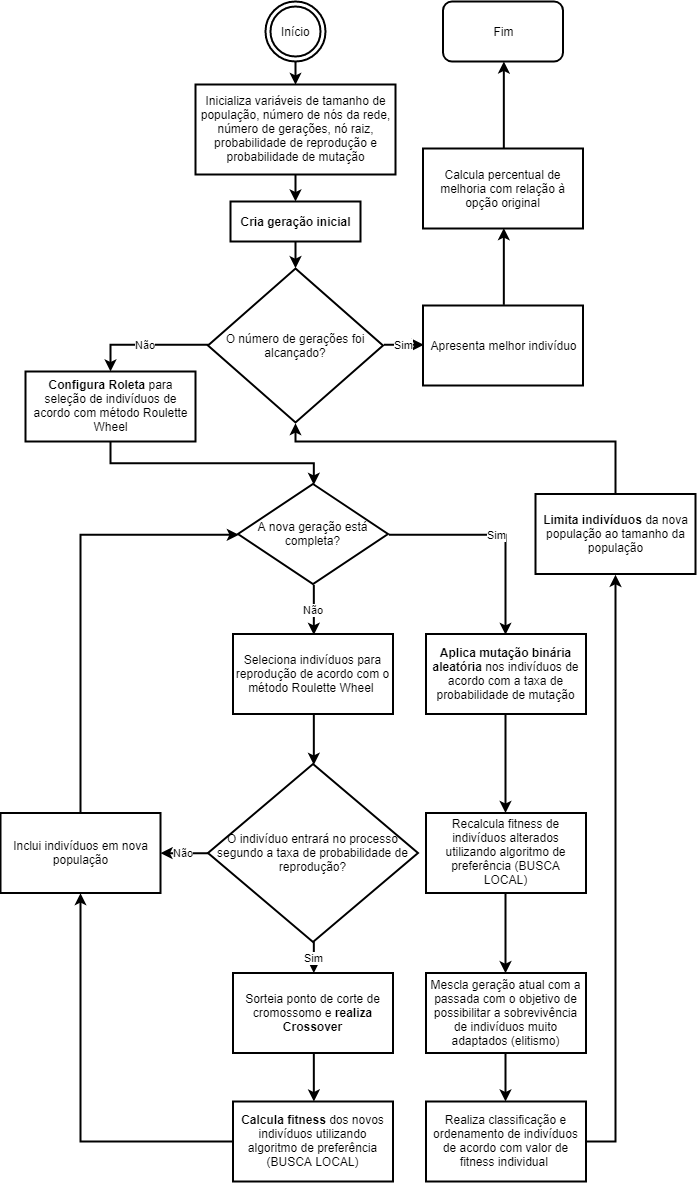

The diagram above was exported from draw.io. Its source (the exported page's mxGraphModel, read from the mxfile embedded in the PNG):
<mxGraphModel dx="3030" dy="970" grid="1" gridSize="10" guides="1" tooltips="1" connect="1" arrows="1" fold="1" page="1" pageScale="1" pageWidth="1300" pageHeight="1200" math="0" shadow="0">
  <root>
    <mxCell id="0" />
    <mxCell id="1" parent="0" />
    <mxCell id="2" style="edgeStyle=orthogonalEdgeStyle;rounded=0;orthogonalLoop=1;jettySize=auto;html=1;exitX=0.5;exitY=1;exitDx=0;exitDy=0;entryX=0.5;entryY=0;entryDx=0;entryDy=0;strokeWidth=2;" edge="1" source="3" target="8" parent="1">
      <mxGeometry relative="1" as="geometry" />
    </mxCell>
    <mxCell id="3" value="Início" style="ellipse;shape=doubleEllipse;html=1;dashed=0;whitespace=wrap;aspect=fixed;strokeWidth=2;" vertex="1" parent="1">
      <mxGeometry x="250" y="70" width="60" height="60" as="geometry" />
    </mxCell>
    <mxCell id="4" value="Não" style="edgeStyle=orthogonalEdgeStyle;rounded=0;orthogonalLoop=1;jettySize=auto;html=1;entryX=0.5;entryY=0;entryDx=0;entryDy=0;exitX=0;exitY=0.5;exitDx=0;exitDy=0;strokeWidth=2;" edge="1" source="6" target="12" parent="1">
      <mxGeometry relative="1" as="geometry">
        <mxPoint x="350" y="440" as="sourcePoint" />
      </mxGeometry>
    </mxCell>
    <mxCell id="5" value="Sim" style="edgeStyle=orthogonalEdgeStyle;rounded=0;orthogonalLoop=1;jettySize=auto;html=1;entryX=0;entryY=0.5;entryDx=0;entryDy=0;exitX=1;exitY=0.5;exitDx=0;exitDy=0;strokeWidth=2;" edge="1" source="6" target="38" parent="1">
      <mxGeometry relative="1" as="geometry">
        <mxPoint x="120" y="390" as="sourcePoint" />
      </mxGeometry>
    </mxCell>
    <mxCell id="6" value="O número de gerações foi alcançado?" style="rhombus;whiteSpace=wrap;html=1;strokeWidth=2;" vertex="1" parent="1">
      <mxGeometry x="192.5" y="336.99999999999994" width="175" height="154" as="geometry" />
    </mxCell>
    <mxCell id="7" style="edgeStyle=orthogonalEdgeStyle;rounded=0;orthogonalLoop=1;jettySize=auto;html=1;exitX=0.5;exitY=1;exitDx=0;exitDy=0;entryX=0.5;entryY=0;entryDx=0;entryDy=0;strokeWidth=2;" edge="1" source="8" target="10" parent="1">
      <mxGeometry relative="1" as="geometry" />
    </mxCell>
    <mxCell id="8" value="Inicializa variáveis de tamanho de população, número de nós da rede, número de gerações, nó raiz, probabilidade de reprodução e probabilidade de mutação" style="rounded=0;whiteSpace=wrap;html=1;strokeWidth=2;" vertex="1" parent="1">
      <mxGeometry x="180" y="153" width="200" height="90" as="geometry" />
    </mxCell>
    <mxCell id="9" style="edgeStyle=orthogonalEdgeStyle;rounded=0;orthogonalLoop=1;jettySize=auto;html=1;exitX=0.5;exitY=1;exitDx=0;exitDy=0;entryX=0.5;entryY=0;entryDx=0;entryDy=0;strokeWidth=2;" edge="1" source="10" target="6" parent="1">
      <mxGeometry relative="1" as="geometry" />
    </mxCell>
    <mxCell id="10" value="&lt;b&gt;Cria geração inicial&lt;/b&gt;" style="rounded=0;whiteSpace=wrap;html=1;strokeWidth=2;" vertex="1" parent="1">
      <mxGeometry x="215" y="270" width="130" height="40" as="geometry" />
    </mxCell>
    <mxCell id="11" style="edgeStyle=orthogonalEdgeStyle;rounded=0;orthogonalLoop=1;jettySize=auto;html=1;exitX=0.5;exitY=1;exitDx=0;exitDy=0;entryX=0.5;entryY=0;entryDx=0;entryDy=0;strokeWidth=2;" edge="1" source="12" target="24" parent="1">
      <mxGeometry relative="1" as="geometry" />
    </mxCell>
    <mxCell id="12" value="&lt;b&gt;Configura Roleta&lt;/b&gt; para seleção de indivíduos de acordo com método&amp;nbsp;Roulette Wheel" style="rounded=0;whiteSpace=wrap;html=1;strokeWidth=2;" vertex="1" parent="1">
      <mxGeometry x="10" y="440" width="170" height="70" as="geometry" />
    </mxCell>
    <mxCell id="13" style="edgeStyle=orthogonalEdgeStyle;rounded=0;orthogonalLoop=1;jettySize=auto;html=1;exitX=0.5;exitY=1;exitDx=0;exitDy=0;entryX=0.5;entryY=0;entryDx=0;entryDy=0;strokeWidth=2;" edge="1" source="14" target="17" parent="1">
      <mxGeometry relative="1" as="geometry" />
    </mxCell>
    <mxCell id="14" value="Seleciona indivíduos para reprodução de acordo com o método Roulette Wheel&amp;nbsp;" style="rounded=0;whiteSpace=wrap;html=1;flipH=0;strokeWidth=2;" vertex="1" parent="1">
      <mxGeometry x="217.50000000000043" y="702.5" width="160" height="80" as="geometry" />
    </mxCell>
    <mxCell id="15" value="Sim" style="edgeStyle=orthogonalEdgeStyle;rounded=0;orthogonalLoop=1;jettySize=auto;html=1;exitX=0.5;exitY=1;exitDx=0;exitDy=0;entryX=0.5;entryY=0;entryDx=0;entryDy=0;strokeWidth=2;" edge="1" source="17" target="19" parent="1">
      <mxGeometry relative="1" as="geometry" />
    </mxCell>
    <mxCell id="16" value="Não" style="edgeStyle=orthogonalEdgeStyle;rounded=0;orthogonalLoop=1;jettySize=auto;html=1;entryX=1;entryY=0.5;entryDx=0;entryDy=0;exitX=0;exitY=0.5;exitDx=0;exitDy=0;strokeWidth=2;" edge="1" source="17" target="21" parent="1">
      <mxGeometry relative="1" as="geometry">
        <mxPoint x="367.5" y="1188.5" as="sourcePoint" />
      </mxGeometry>
    </mxCell>
    <mxCell id="17" value="O indivíduo entrará no processo segundo a taxa de probabilidade de reprodução?" style="rhombus;whiteSpace=wrap;html=1;flipH=0;strokeWidth=2;" vertex="1" parent="1">
      <mxGeometry x="192.50000000000065" y="832.5" width="210" height="178" as="geometry" />
    </mxCell>
    <mxCell id="18" style="edgeStyle=orthogonalEdgeStyle;rounded=0;orthogonalLoop=1;jettySize=auto;html=1;exitX=0.5;exitY=1;exitDx=0;exitDy=0;entryX=0.5;entryY=0;entryDx=0;entryDy=0;strokeWidth=2;" edge="1" source="19" target="28" parent="1">
      <mxGeometry relative="1" as="geometry" />
    </mxCell>
    <mxCell id="19" value="Sorteia ponto de corte de cromossomo e &lt;b&gt;realiza Crossover&lt;/b&gt;" style="rounded=0;whiteSpace=wrap;html=1;strokeWidth=2;" vertex="1" parent="1">
      <mxGeometry x="217.50000000000065" y="1041.5" width="160" height="80" as="geometry" />
    </mxCell>
    <mxCell id="20" style="edgeStyle=orthogonalEdgeStyle;rounded=0;orthogonalLoop=1;jettySize=auto;html=1;exitX=0.5;exitY=0;exitDx=0;exitDy=0;entryX=0;entryY=0.5;entryDx=0;entryDy=0;strokeWidth=2;" edge="1" source="21" target="24" parent="1">
      <mxGeometry relative="1" as="geometry" />
    </mxCell>
    <mxCell id="21" value="Inclui indivíduos em nova população" style="rounded=0;whiteSpace=wrap;html=1;flipH=0;strokeWidth=2;" vertex="1" parent="1">
      <mxGeometry x="-15" y="881.5" width="160" height="80" as="geometry" />
    </mxCell>
    <mxCell id="22" value="Não" style="edgeStyle=orthogonalEdgeStyle;rounded=0;orthogonalLoop=1;jettySize=auto;html=1;exitX=0.5;exitY=1;exitDx=0;exitDy=0;entryX=0.5;entryY=0;entryDx=0;entryDy=0;strokeWidth=2;" edge="1" source="24" target="14" parent="1">
      <mxGeometry relative="1" as="geometry" />
    </mxCell>
    <mxCell id="23" value="Sim" style="edgeStyle=orthogonalEdgeStyle;rounded=0;orthogonalLoop=1;jettySize=auto;html=1;exitX=1;exitY=0.5;exitDx=0;exitDy=0;entryX=0.5;entryY=0;entryDx=0;entryDy=0;strokeWidth=2;" edge="1" source="24" target="26" parent="1">
      <mxGeometry relative="1" as="geometry">
        <mxPoint x="-242.5" y="802.5" as="sourcePoint" />
        <mxPoint x="487" y="680" as="targetPoint" />
      </mxGeometry>
    </mxCell>
    <mxCell id="24" value="A nova geração está completa?" style="rhombus;whiteSpace=wrap;html=1;strokeWidth=2;" vertex="1" parent="1">
      <mxGeometry x="222.50000000000028" y="552.5" width="150" height="100" as="geometry" />
    </mxCell>
    <mxCell id="25" style="edgeStyle=orthogonalEdgeStyle;rounded=0;orthogonalLoop=1;jettySize=auto;html=1;exitX=0.5;exitY=1;exitDx=0;exitDy=0;strokeWidth=2;" edge="1" source="26" target="34" parent="1">
      <mxGeometry relative="1" as="geometry" />
    </mxCell>
    <mxCell id="26" value="&lt;b&gt;Aplica mutação binária aleatória&lt;/b&gt; nos indivíduos de acordo com a taxa de probabilidade de mutação" style="rounded=0;whiteSpace=wrap;html=1;flipH=0;strokeWidth=2;" vertex="1" parent="1">
      <mxGeometry x="410.5000000000002" y="702.5" width="160" height="80" as="geometry" />
    </mxCell>
    <mxCell id="27" style="edgeStyle=orthogonalEdgeStyle;rounded=0;orthogonalLoop=1;jettySize=auto;html=1;exitX=0;exitY=0.5;exitDx=0;exitDy=0;entryX=0.5;entryY=1;entryDx=0;entryDy=0;strokeWidth=2;" edge="1" source="28" target="21" parent="1">
      <mxGeometry relative="1" as="geometry" />
    </mxCell>
    <mxCell id="28" value="&lt;b&gt;Calcula fitness &lt;/b&gt;dos novos indivíduos utilizando algoritmo de preferência (BUSCA LOCAL)" style="rounded=0;whiteSpace=wrap;html=1;flipH=0;strokeWidth=2;" vertex="1" parent="1">
      <mxGeometry x="217.50000000000037" y="1170" width="160" height="80" as="geometry" />
    </mxCell>
    <mxCell id="29" style="edgeStyle=orthogonalEdgeStyle;rounded=0;orthogonalLoop=1;jettySize=auto;html=1;exitX=0.5;exitY=1;exitDx=0;exitDy=0;entryX=0.5;entryY=0;entryDx=0;entryDy=0;strokeWidth=2;" edge="1" source="30" target="32" parent="1">
      <mxGeometry relative="1" as="geometry" />
    </mxCell>
    <mxCell id="30" value="Mescla geração atual com a passada com o objetivo de possibilitar a sobrevivência de indivíduos muito adaptados (elitismo)" style="rounded=0;whiteSpace=wrap;html=1;flipH=0;strokeWidth=2;" vertex="1" parent="1">
      <mxGeometry x="410.5000000000003" y="1041.5" width="160" height="80" as="geometry" />
    </mxCell>
    <mxCell id="31" style="edgeStyle=orthogonalEdgeStyle;rounded=0;orthogonalLoop=1;jettySize=auto;html=1;exitX=1;exitY=0.5;exitDx=0;exitDy=0;strokeWidth=2;entryX=0.5;entryY=1;entryDx=0;entryDy=0;" edge="1" source="32" target="36" parent="1">
      <mxGeometry relative="1" as="geometry">
        <mxPoint x="610" y="700" as="targetPoint" />
        <Array as="points">
          <mxPoint x="600" y="1210" />
        </Array>
      </mxGeometry>
    </mxCell>
    <mxCell id="32" value="Realiza classificação e ordenamento de indivíduos de acordo com valor de fitness individual&amp;nbsp;" style="rounded=0;whiteSpace=wrap;html=1;flipH=0;strokeWidth=2;" vertex="1" parent="1">
      <mxGeometry x="410.5" y="1170" width="160" height="80" as="geometry" />
    </mxCell>
    <mxCell id="33" style="edgeStyle=orthogonalEdgeStyle;rounded=0;orthogonalLoop=1;jettySize=auto;html=1;exitX=0.5;exitY=1;exitDx=0;exitDy=0;entryX=0.5;entryY=0;entryDx=0;entryDy=0;strokeWidth=2;" edge="1" source="34" target="30" parent="1">
      <mxGeometry relative="1" as="geometry" />
    </mxCell>
    <mxCell id="34" value="Recalcula fitness de indivíduos alterados utilizando algoritmo de preferência (BUSCA LOCAL)" style="rounded=0;whiteSpace=wrap;html=1;flipH=0;strokeWidth=2;" vertex="1" parent="1">
      <mxGeometry x="410.50000000000057" y="881.5" width="160" height="80" as="geometry" />
    </mxCell>
    <mxCell id="35" style="edgeStyle=orthogonalEdgeStyle;rounded=0;orthogonalLoop=1;jettySize=auto;html=1;exitX=0.5;exitY=0;exitDx=0;exitDy=0;entryX=0.5;entryY=1;entryDx=0;entryDy=0;strokeWidth=2;" edge="1" source="36" target="6" parent="1">
      <mxGeometry relative="1" as="geometry">
        <Array as="points">
          <mxPoint x="600" y="510" />
          <mxPoint x="280" y="510" />
        </Array>
        <mxPoint x="587.5" y="547.5" as="targetPoint" />
      </mxGeometry>
    </mxCell>
    <mxCell id="36" value="&lt;b&gt;Limita indivíduos&lt;/b&gt; da nova população ao tamanho da população" style="rounded=0;whiteSpace=wrap;html=1;flipH=0;strokeWidth=2;" vertex="1" parent="1">
      <mxGeometry x="520" y="562.5" width="160" height="80" as="geometry" />
    </mxCell>
    <mxCell id="37" style="edgeStyle=orthogonalEdgeStyle;rounded=0;orthogonalLoop=1;jettySize=auto;html=1;exitX=0.5;exitY=0;exitDx=0;exitDy=0;entryX=0.5;entryY=1;entryDx=0;entryDy=0;strokeWidth=2;" edge="1" source="38" target="40" parent="1">
      <mxGeometry relative="1" as="geometry" />
    </mxCell>
    <mxCell id="38" value="Apresenta melhor indivíduo" style="rounded=0;whiteSpace=wrap;html=1;flipH=0;strokeWidth=2;" vertex="1" parent="1">
      <mxGeometry x="407.5" y="374.00000000000006" width="160" height="80" as="geometry" />
    </mxCell>
    <mxCell id="39" style="edgeStyle=orthogonalEdgeStyle;rounded=0;orthogonalLoop=1;jettySize=auto;html=1;exitX=0.5;exitY=0;exitDx=0;exitDy=0;entryX=0.5;entryY=1;entryDx=0;entryDy=0;strokeWidth=2;" edge="1" source="40" target="41" parent="1">
      <mxGeometry relative="1" as="geometry" />
    </mxCell>
    <mxCell id="40" value="Calcula percentual de melhoria com relação à opção original" style="rounded=0;whiteSpace=wrap;html=1;flipH=0;strokeWidth=2;" vertex="1" parent="1">
      <mxGeometry x="407.5" y="217" width="160" height="80" as="geometry" />
    </mxCell>
    <mxCell id="41" value="Fim&lt;br&gt;" style="rounded=1;whiteSpace=wrap;html=1;strokeWidth=2;" vertex="1" parent="1">
      <mxGeometry x="427.5" y="69.99999999999989" width="120" height="60" as="geometry" />
    </mxCell>
  </root>
</mxGraphModel>